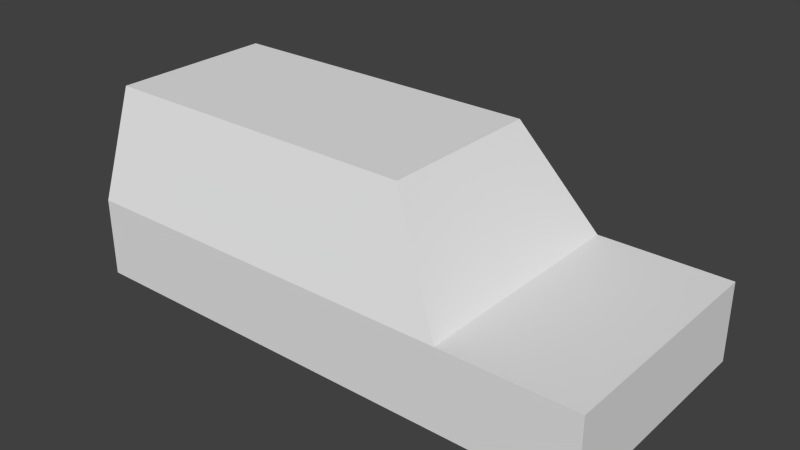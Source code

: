 # Source: chassis3.blend  (saved by Blender 2.68.0; exported with 4.5.12 LTS)
import bpy
from mathutils import Matrix  # noqa: F401  (used for matrix-valued properties, if any)

bpy.ops.wm.read_factory_settings(use_empty=True)
scene = bpy.context.scene
scene.name = 'Scene'

# ---- collections
col_collection_2 = bpy.data.collections.new('Collection 2'); scene.collection.children.link(col_collection_2)

# ---- world
world_world = bpy.data.worlds.new('World'); scene.world = world_world
world_world.color = (0.05088, 0.05088, 0.05088)
world_world.use_sun_shadow = False
world_world.sun_shadow_jitter_overblur = 0.0
world_world.cycles.sampling_method = 'MANUAL'
world_world.cycles.sample_map_resolution = 256

# ---- meshes
me_colli_convex = bpy.data.meshes.new('colli_convex')
me_colli_convex.from_pydata([(-1.15, -1.0, -1.0), (-1.15, 1.0, -1.0), (0.35, 1.0, -1.0), (0.35, -1.0, -1.0), (-1.15, -0.7, 0.6), (-1.15, 0.7, 0.6), (0.1, 0.7, 0.6), (0.1, -0.7, 0.6)], [], [(4, 5, 1, 0), (5, 6, 2, 1), (6, 7, 3, 2), (7, 4, 0, 3), (0, 1, 2, 3), (7, 6, 5, 4)])
me_colli_convex.use_remesh_preserve_volume = False
me_colli_convex.use_remesh_preserve_attributes = False
me_colli_convex.use_mirror_vertex_groups = False
me_colli_convex.update()
me_colli_box = bpy.data.meshes.new('colli_box')
me_colli_box.from_pydata([(-1.0, -1.0, -1.0), (-1.0, 1.0, -1.0), (1.0, 1.0, -1.0), (1.0, -1.0, -1.0), (-1.0, -1.0, 1.0), (-1.0, 1.0, 1.0), (1.0, 1.0, 1.0), (1.0, -1.0, 1.0)], [], [(4, 5, 1, 0), (5, 6, 2, 1), (6, 7, 3, 2), (7, 4, 0, 3), (0, 1, 2, 3), (7, 6, 5, 4)])
me_colli_box.use_remesh_preserve_volume = False
me_colli_box.use_remesh_preserve_attributes = False
me_colli_box.use_mirror_vertex_groups = False
me_colli_box.update()

# ---- objects
ob_colli_mass = bpy.data.objects.new('colli_mass', None)
ob_colli_wheel0 = bpy.data.objects.new('colli_wheel0', None)
ob_colli_wheel2 = bpy.data.objects.new('colli_wheel2', None)
ob_colli_wheel3 = bpy.data.objects.new('colli_wheel3', None)
ob_colli_wheel1 = bpy.data.objects.new('colli_wheel1', None)
ob_colli_convex1 = bpy.data.objects.new('colli_convex1', me_colli_convex)
ob_colli_box0 = bpy.data.objects.new('colli_box0', me_colli_box)

# ---- transforms, parenting, visibility, modifiers, constraints
ob_colli_mass.location = (-0.2, 0.0, 0.9)
ob_colli_mass.empty_image_offset = (0.0, 0.0)
ob_colli_mass.lineart.crease_threshold = 0.0
ob_colli_wheel0.location = (0.9, 0.65, 0.35)
ob_colli_wheel0.scale = (0.35, 0.35, 0.35)
ob_colli_wheel0.empty_display_type = 'CIRCLE'
ob_colli_wheel0.empty_image_offset = (0.0, 0.0)
ob_colli_wheel0.lineart.crease_threshold = 0.0
ob_colli_wheel2.location = (-1.2, 0.65, 0.35)
ob_colli_wheel2.scale = (0.35, 0.35, 0.35)
ob_colli_wheel2.empty_display_type = 'CIRCLE'
ob_colli_wheel2.empty_image_offset = (0.0, 0.0)
ob_colli_wheel2.lineart.crease_threshold = 0.0
ob_colli_wheel3.location = (-1.2, -0.65, 0.35)
ob_colli_wheel3.scale = (0.35, 0.35, 0.35)
ob_colli_wheel3.empty_display_type = 'CIRCLE'
ob_colli_wheel3.empty_image_offset = (0.0, 0.0)
ob_colli_wheel3.lineart.crease_threshold = 0.0
ob_colli_wheel1.location = (0.9, -0.65, 0.35)
ob_colli_wheel1.scale = (0.35, 0.35, 0.35)
ob_colli_wheel1.empty_display_type = 'CIRCLE'
ob_colli_wheel1.empty_image_offset = (0.0, 0.0)
ob_colli_wheel1.lineart.crease_threshold = 0.0
ob_colli_convex1.location = (0.3, 0.0, 1.4)
ob_colli_convex1.scale = (2.0, 0.9, 0.5)
ob_colli_convex1.display_type = 'WIRE'
ob_colli_convex1.lineart.crease_threshold = 0.0
ob_colli_box0.location = (0.0, 0.0, 0.6)
ob_colli_box0.scale = (2.0, 0.9, 0.3)
ob_colli_box0.display_type = 'WIRE'
ob_colli_box0.lineart.crease_threshold = 0.0

# ---- collection membership
col_collection_2.objects.link(ob_colli_mass)
col_collection_2.objects.link(ob_colli_wheel0)
col_collection_2.objects.link(ob_colli_wheel2)
col_collection_2.objects.link(ob_colli_wheel3)
col_collection_2.objects.link(ob_colli_wheel1)
col_collection_2.objects.link(ob_colli_convex1)
col_collection_2.objects.link(ob_colli_box0)

# ---- scene / render settings (as saved in the file)
scene.frame_start = 1; scene.frame_end = 250; scene.frame_set(1)
scene.render.engine = 'BLENDER_EEVEE_NEXT'
scene.render.image_settings.compression = 90
scene.render.resolution_percentage = 50
scene.render.dither_intensity = 0.0
scene.cycles.use_denoising = False
scene.cycles.samples = 10
scene.cycles.sampling_pattern = 'TABULATED_SOBOL'
scene.cycles.light_sampling_threshold = 0.0
scene.cycles.use_adaptive_sampling = False
scene.cycles.use_light_tree = False
scene.cycles.blur_glossy = 0.0
scene.cycles.volume_bounces = 1
scene.cycles.pixel_filter_type = 'GAUSSIAN'
scene.cycles.sample_clamp_indirect = 0.0
scene.view_settings.view_transform = 'Standard'
bpy.context.view_layer.update()

# ---- added for rendering (the .blend has no active camera and no usable light): camera, sun
cam_auto = bpy.data.cameras.new('AutoCamera')
cam_auto.lens = 50.0
cam_auto.sensor_width = 36.0
cam_auto.clip_end = 1000.0
ob_auto_camera = bpy.data.objects.new('AutoCamera', cam_auto)
scene.collection.objects.link(ob_auto_camera)
ob_auto_camera.location = (4.26005, -5.11206, 4.40804)
ob_auto_camera.rotation_euler = (1.09748, -7.21219e-08, 0.694738)
scene.camera = ob_auto_camera
light_auto_sun = bpy.data.lights.new('AutoSun', 'SUN')
light_auto_sun.energy = 3.0
light_auto_sun.angle = 0.0523599
ob_auto_sun = bpy.data.objects.new('AutoSun', light_auto_sun)
scene.collection.objects.link(ob_auto_sun)
ob_auto_sun.rotation_euler = (0.872665, 0.174533, 0.523599)
bpy.context.view_layer.update()
